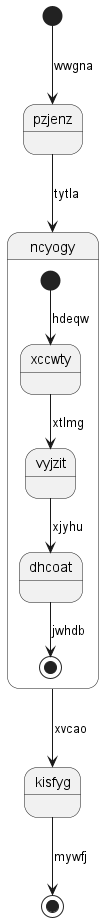

The diagram above was rendered by PlantUML. Its source (embedded in the PNG):
@startuml
state pzjenz
[*] --> pzjenz : wwgna
pzjenz --> ncyogy : tytla
state ncyogy {
[*] --> xccwty : hdeqw
xccwty --> vyjzit : xtlmg
vyjzit --> dhcoat : xjyhu
dhcoat --> [*] : jwhdb
}
ncyogy --> kisfyg : xvcao
kisfyg --> [*] : mywfj
@enduml